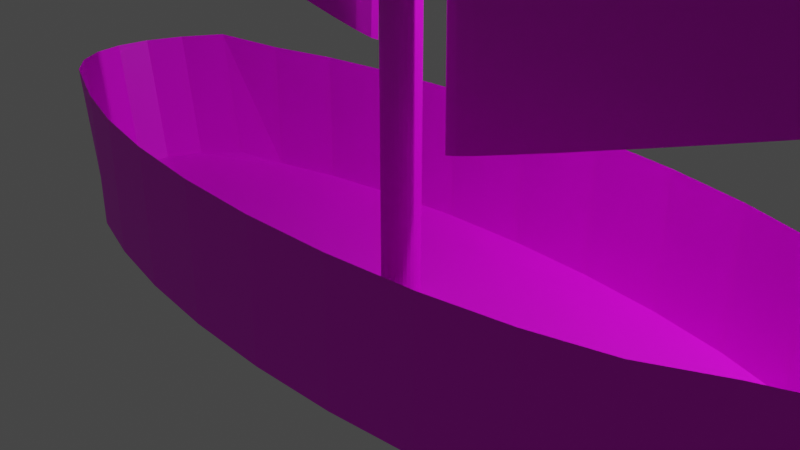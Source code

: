 # Source: bote.blend  (saved by Blender 3.4.6; exported with 4.5.12 LTS)
import bpy
from mathutils import Matrix  # noqa: F401  (used for matrix-valued properties, if any)

bpy.ops.wm.read_factory_settings(use_empty=True)
scene = bpy.context.scene
scene.name = 'Scene'

# ---- collections
col_collection = bpy.data.collections.new('Collection'); scene.collection.children.link(col_collection)

# ---- images (referenced by path relative to the original .blend; pixels are not part of the script)
import os
ASSET_DIR = os.environ.get("B2B_ASSET_DIR", "")  # directory of the original .blend (textures are referenced by path, not embedded)
HERE = os.path.dirname(os.path.abspath(__file__))  # packed textures are extracted next to this script under _unpacked/

def load_image(name, relpath, width, height, colorspace="sRGB"):
    """Load a texture the original file referenced (path relative to the .blend, or extracted next to this script)."""
    p = next((c for c in (os.path.join(HERE, relpath), os.path.join(ASSET_DIR, relpath)) if relpath and os.path.exists(c)), "")
    if p:
        img = bpy.data.images.load(p, check_existing=True)
        img.name = name
    else:  # same state as the original file: an image datablock whose file is absent (Cycles renders it pink)
        img = bpy.data.images.new(name, width, height)
        img.source = "FILE"
        img.filepath = "//" + (relpath or name)
    img.colorspace_settings.name = colorspace
    return img
img_madera_png = load_image('madera.png', 'madera.png', 1024, 1024, 'sRGB')
img_maderaoscura_png = load_image('maderaOscura.png', 'maderaOscura.png', 1024, 1024, 'sRGB')
img_telablanca_png = load_image('telaBlanca.png', 'telaBlanca.png', 1024, 1024, 'sRGB')

# ---- materials (node trees are filled in below, after node groups)
mat_madera = bpy.data.materials.new('Madera')
mat_madera.use_transparent_shadow = False
mat_maderaoscura = bpy.data.materials.new('MaderaOscura')
mat_maderaoscura.use_transparent_shadow = False
mat_telablanca_001 = bpy.data.materials.new('telaBlanca.001')
mat_telablanca_001.use_transparent_shadow = False
mat_telablanca = bpy.data.materials.new('telaBlanca')
mat_telablanca.use_transparent_shadow = False

# ---- material node trees
mat_madera.use_nodes = True; mat_madera.node_tree.nodes.clear()
_N = mat_madera.node_tree.nodes; _L = mat_madera.node_tree.links
n0 = _N.new('ShaderNodeBsdfPrincipled'); n0.name = 'BSDF Principista'; n0.location = (10, 300)
n0.distribution = 'GGX'
n0.subsurface_method = 'RANDOM_WALK_SKIN'
n0.inputs[3].default_value = 1.45
n0.inputs[27].default_value = (0.0, 0.0, 0.0, 1.0)
n0.inputs[28].default_value = 1.0
n1 = _N.new('ShaderNodeOutputMaterial'); n1.name = 'Material'; n1.location = (300, 300)
n2 = _N.new('ShaderNodeTexImage'); n2.name = 'Imagen'; n2.location = (-280, 275)
n2.image = img_madera_png
_L.new(n0.outputs[0], n1.inputs[0])
_L.new(n2.outputs[0], n0.inputs[0])
n1.is_active_output = True
mat_maderaoscura.use_nodes = True; mat_maderaoscura.node_tree.nodes.clear()
_N = mat_maderaoscura.node_tree.nodes; _L = mat_maderaoscura.node_tree.links
n0 = _N.new('ShaderNodeBsdfPrincipled'); n0.name = 'BSDF Principista'; n0.location = (10, 300)
n0.distribution = 'GGX'
n0.subsurface_method = 'RANDOM_WALK_SKIN'
n0.inputs[3].default_value = 1.45
n0.inputs[27].default_value = (0.0, 0.0, 0.0, 1.0)
n0.inputs[28].default_value = 1.0
n1 = _N.new('ShaderNodeOutputMaterial'); n1.name = 'Material'; n1.location = (300, 300)
n2 = _N.new('ShaderNodeTexImage'); n2.name = 'Imagen'; n2.location = (-280, 275)
n2.image = img_maderaoscura_png
_L.new(n0.outputs[0], n1.inputs[0])
_L.new(n2.outputs[0], n0.inputs[0])
n1.is_active_output = True
mat_telablanca_001.use_nodes = True; mat_telablanca_001.node_tree.nodes.clear()
_N = mat_telablanca_001.node_tree.nodes; _L = mat_telablanca_001.node_tree.links
n0 = _N.new('ShaderNodeBsdfPrincipled'); n0.name = 'BSDF Principista'; n0.location = (10, 300)
n0.distribution = 'GGX'
n0.subsurface_method = 'RANDOM_WALK_SKIN'
n0.inputs[3].default_value = 1.45
n0.inputs[27].default_value = (0.0, 0.0, 0.0, 1.0)
n0.inputs[28].default_value = 1.0
n1 = _N.new('ShaderNodeOutputMaterial'); n1.name = 'Material'; n1.location = (300, 300)
n2 = _N.new('ShaderNodeTexImage'); n2.name = 'Imagen'; n2.location = (-280, 275)
n2.image = img_telablanca_png
_L.new(n0.outputs[0], n1.inputs[0])
_L.new(n2.outputs[0], n0.inputs[0])
n1.is_active_output = True
mat_telablanca.use_nodes = True; mat_telablanca.node_tree.nodes.clear()
_N = mat_telablanca.node_tree.nodes; _L = mat_telablanca.node_tree.links
n0 = _N.new('ShaderNodeBsdfPrincipled'); n0.name = 'BSDF Principista'; n0.location = (10, 300)
n0.distribution = 'GGX'
n0.subsurface_method = 'RANDOM_WALK_SKIN'
n0.inputs[3].default_value = 1.45
n0.inputs[27].default_value = (0.0, 0.0, 0.0, 1.0)
n0.inputs[28].default_value = 1.0
n1 = _N.new('ShaderNodeOutputMaterial'); n1.name = 'Material'; n1.location = (300, 300)
n2 = _N.new('ShaderNodeTexImage'); n2.name = 'Imagen'; n2.location = (-280, 275)
n2.image = img_telablanca_png
_L.new(n0.outputs[0], n1.inputs[0])
_L.new(n2.outputs[0], n0.inputs[0])
n1.is_active_output = True

# ---- world
world_world = bpy.data.worlds.new('World'); scene.world = world_world
world_world.use_nodes = True; world_world.node_tree.nodes.clear()
_N = world_world.node_tree.nodes; _L = world_world.node_tree.links
n0 = _N.new('ShaderNodeOutputWorld'); n0.name = 'World Output'; n0.location = (300, 300)
n1 = _N.new('ShaderNodeBackground'); n1.name = 'Background'; n1.location = (10, 300)
n1.inputs[0].default_value = (0.05088, 0.05088, 0.05088, 1.0)
_L.new(n1.outputs[0], n0.inputs[0])
n0.is_active_output = True
world_world.color = (0.05088, 0.05088, 0.05088)
world_world.use_sun_shadow = False
world_world.sun_shadow_jitter_overblur = 0.0

# ---- cameras
cam_camera = bpy.data.cameras.new('Camera')
cam_camera.clip_end = 100.0
cam_camera.ortho_scale = 7.314

# ---- lights
light_light = bpy.data.lights.new('Light', 'POINT')
light_light.transmission_factor = 0.0
light_light.energy = 1000.0
light_light.shadow_soft_size = 0.1
light_light.shadow_maximum_resolution = 0.006
light_light.use_absolute_resolution = True

# ---- meshes
me_cilindro = bpy.data.meshes.new('Cilindro')
me_cilindro.from_pydata([(0.02178, -0.09026, -11.21), (0.0, 1.0, 1.0), (0.02178, -0.09026, 0.9936), (0.1951, 0.9808, 1.0), (0.02951, -0.08123, -11.21), (0.3827, 0.9239, 1.0), (0.02951, -0.08123, 0.9936), (0.5556, 0.8315, 1.0), (0.03628, -0.06908, -11.21), (0.7071, 0.7071, 1.0), (0.03628, -0.06908, 0.9936), (0.8069, 0.5556, 0.9148), (0.04183, -0.05428, -11.21), (0.8984, 0.3827, 0.9891), (0.04183, -0.05428, 0.9936), (0.9547, 0.1951, 1.035), (0.04596, -0.03739, -11.21), (0.9737, 0.0, 1.05), (0.04596, -0.03739, 0.9936), (0.9547, -0.1951, 1.035), (0.0485, -0.01906, -11.21), (0.8984, -0.3827, 0.9891), (0.0485, -0.01906, 0.9936), (0.8069, -0.5556, 0.9148), (0.04936, 3.382e-07, -11.21), (0.7071, -0.7071, 1.0), (0.04936, 3.382e-07, 0.9936), (0.5556, -0.8315, 1.0), (0.0485, 0.01906, -11.21), (0.3827, -0.9239, 1.0), (0.0485, 0.01906, 0.9936), (0.1951, -0.9808, 1.0), (0.04596, 0.03739, -11.21), (0.0, -1.0, 1.0), (0.04596, 0.03739, 0.9936), (-0.1951, -0.9808, 1.0), (0.04183, 0.05428, -11.21), (-0.3827, -0.9239, 1.0), (0.04183, 0.05428, 0.9936), (-0.5556, -0.8315, 1.0), (0.03628, 0.06908, -11.21), (-0.7071, -0.7071, 1.0), (0.03628, 0.06908, 0.9936), (-0.8063, -0.5556, 0.9125), (0.02951, 0.08123, -11.21), (-0.8977, -0.3827, 0.9886), (0.02951, 0.08123, 0.9936), (-0.954, -0.1951, 1.035), (0.02178, 0.09026, -11.21), (-0.973, 0.0, 1.051), (0.02178, 0.09026, 0.9936), (-0.954, 0.1951, 1.035), (0.0134, 0.09582, -11.21), (-0.8977, 0.3827, 0.9886), (0.0134, 0.09582, 0.9936), (-0.8063, 0.5556, 0.9125), (0.00469, 0.09769, -11.21), (-0.7071, 0.7071, 1.0), (0.00469, 0.09769, 0.9936), (-0.5556, 0.8315, 1.0), (-0.3827, 0.9239, 1.0), (-0.1951, 0.9808, 1.0), (0.0, 1.0, -0.7241), (0.1951, 0.9808, -0.7241), (0.3827, 0.9239, -0.7241), (0.5556, 0.8315, -0.7241), (0.7071, 0.7071, -0.7241), (0.8509, 0.5556, -0.7915), (0.9424, 0.3827, -0.7173), (0.9987, 0.1951, -0.6715), (1.018, 0.0, -0.6561), (0.9987, -0.1951, -0.6715), (0.9424, -0.3827, -0.7173), (0.8509, -0.5556, -0.7915), (0.7071, -0.7071, -0.7241), (0.5556, -0.8315, -0.7241), (0.3827, -0.9239, -0.7241), (0.1951, -0.9808, -0.7241), (0.0, -1.0, -0.7241), (-0.1951, -0.9808, -0.7241), (-0.3827, -0.9239, -0.7241), (-0.5556, -0.8315, -0.7241), (-0.7071, -0.7071, -0.7241), (-0.8514, -0.5556, -0.793), (-0.9428, -0.3827, -0.7169), (-0.9991, -0.1951, -0.6701), (-1.018, 0.0, -0.6542), (-0.9991, 0.1951, -0.6701), (-0.9428, 0.3827, -0.7169), (-0.8514, 0.5556, -0.793), (-0.7071, 0.7071, -0.7241), (-0.5556, 0.8315, -0.7241), (-0.3827, 0.9239, -0.7241), (-0.1951, 0.9808, -0.7241), (0.0134, -0.09582, 0.9936), (0.0134, -0.09582, -11.21), (0.00469, -0.09769, 0.9936), (0.00469, -0.09769, -11.21), (-0.004024, -0.09582, 0.9936), (-0.004024, -0.09582, -11.21), (-0.0124, -0.09026, 0.9936), (-0.0124, -0.09026, -11.21), (-0.02013, -0.08123, 0.9936), (-0.02013, -0.08123, -11.21), (-0.0269, -0.06908, 0.9936), (-0.0269, -0.06908, -11.21), (-0.03245, -0.05428, 0.9936), (-0.03245, -0.05428, -11.21), (-0.03658, -0.03739, 0.9936), (-0.03658, -0.03739, -11.21), (-0.03912, -0.01906, 0.9936), (-0.03912, -0.01906, -11.21), (-0.03998, 3.382e-07, 0.9936), (-0.03998, 3.382e-07, -11.21), (-0.03912, 0.01906, 0.9936), (-0.03912, 0.01906, -11.21), (-0.03658, 0.03739, 0.9936), (-0.03658, 0.03739, -11.21), (-0.03245, 0.05428, 0.9936), (-0.03245, 0.05428, -11.21), (-0.0269, 0.06908, 0.9936), (-0.0269, 0.06908, -11.21), (-0.02013, 0.08123, 0.9936), (-0.02013, 0.08123, -11.21), (-0.0124, 0.09026, 0.9936), (-0.0124, 0.09026, -11.21), (-0.004024, 0.09582, 0.9936), (-0.004024, 0.09582, -11.21)], [], [(62, 1, 3, 63), (63, 3, 5, 64), (64, 5, 7, 65), (65, 7, 9, 66), (66, 9, 11, 67), (67, 11, 13, 68), (68, 13, 15, 69), (69, 15, 17, 70), (70, 17, 19, 71), (71, 19, 21, 72), (72, 21, 23, 73), (73, 23, 25, 74), (74, 25, 27, 75), (75, 27, 29, 76), (76, 29, 31, 77), (77, 31, 33, 78), (78, 33, 35, 79), (79, 35, 37, 80), (80, 37, 39, 81), (81, 39, 41, 82), (82, 41, 43, 83), (83, 43, 45, 84), (84, 45, 47, 85), (85, 47, 49, 86), (86, 49, 51, 87), (87, 51, 53, 88), (88, 53, 55, 89), (89, 55, 57, 90), (90, 57, 59, 91), (91, 59, 60, 92), (3, 1, 61, 60, 59, 57, 55, 53, 51, 49, 47, 45, 43, 41, 39, 37, 35, 33, 31, 29, 27, 25, 23, 21, 19, 17, 15, 13, 11, 9, 7, 5), (92, 60, 61, 93), (93, 61, 1, 62), (22, 20, 16, 18), (26, 24, 20, 22), (30, 28, 24, 26), (34, 32, 28, 30), (38, 36, 32, 34), (42, 40, 36, 38), (46, 44, 40, 42), (50, 48, 44, 46), (54, 52, 48, 50), (58, 56, 52, 54), (18, 16, 12, 14), (14, 12, 8, 10), (10, 8, 4, 6), (6, 4, 0, 2), (2, 0, 95, 94), (94, 95, 97, 96), (96, 97, 99, 98), (98, 99, 101, 100), (100, 101, 103, 102), (102, 103, 105, 104), (104, 105, 107, 106), (106, 107, 109, 108), (108, 109, 111, 110), (110, 111, 113, 112), (112, 113, 115, 114), (114, 115, 117, 116), (116, 117, 119, 118), (118, 119, 121, 120), (120, 121, 123, 122), (122, 123, 125, 124), (18, 14, 10, 6, 2, 94, 96, 98, 100, 102, 104, 106, 108, 110, 112, 114, 116, 118, 120, 122, 124, 126, 58, 54, 50, 46, 42, 38, 34, 30, 26, 22), (124, 125, 127, 126), (126, 127, 56, 58), (12, 16, 20, 24, 28, 32, 36, 40, 44, 48, 52, 56, 127, 125, 123, 121, 119, 117, 115, 113, 111, 109, 107, 105, 103, 101, 99, 97, 95, 0, 4, 8)])
me_cilindro.polygons.foreach_set('material_index', [0, 0, 0, 0, 0, 0, 0, 0, 0, 0, 0, 0, 0, 0, 0, 0, 0, 0, 0, 0, 0, 0, 0, 0, 0, 0, 0, 0, 0, 0, 0, 0, 0, 1, 1, 1, 1, 1, 1, 1, 1, 1, 1, 1, 1, 1, 1, 1, 1, 1, 1, 1, 1, 1, 1, 1, 1, 1, 1, 1, 1, 1, 1, 0, 1, 1, 0])
_uv = me_cilindro.uv_layers.new(name='MapaUV')
_uv.uv.foreach_set('vector', [1.0, 0.569, 1.0, 1.0, 0.9688, 1.0, 0.9688, 0.569, 0.9688, 0.569, 0.9688, 1.0, 0.9375, 1.0, 0.9375, 0.569, 0.9375, 0.569, 0.9375, 1.0, 0.9062, 1.0, 0.9062, 0.569, 0.9062, 0.569, 0.9062, 1.0, 0.875, 1.0, 0.875, 0.569, 0.875, 0.569, 0.875, 1.0, 0.8438, 1.0, 0.8438, 0.569, 0.8438, 0.569, 0.8438, 1.0, 0.8125, 1.0, 0.8125, 0.569, 0.8125, 0.569, 0.8125, 1.0, 0.7812, 1.0, 0.7812, 0.569, 0.7812, 0.569, 0.7812, 1.0, 0.75, 1.0, 0.75, 0.569, 0.75, 0.569, 0.75, 1.0, 0.7188, 1.0, 0.7188, 0.569, 0.7188, 0.569, 0.7188, 1.0, 0.6875, 1.0, 0.6875, 0.569, 0.6875, 0.569, 0.6875, 1.0, 0.6562, 1.0, 0.6562, 0.569, 0.6562, 0.569, 0.6562, 1.0, 0.625, 1.0, 0.625, 0.569, 0.625, 0.569, 0.625, 1.0, 0.5938, 1.0, 0.5938, 0.569, 0.5938, 0.569, 0.5938, 1.0, 0.5625, 1.0, 0.5625, 0.569, 0.5625, 0.569, 0.5625, 1.0, 0.5312, 1.0, 0.5312, 0.569, 0.5312, 0.569, 0.5312, 1.0, 0.5, 1.0, 0.5, 0.569, 0.5, 0.569, 0.5, 1.0, 0.4688, 1.0, 0.4688, 0.569, 0.4688, 0.569, 0.4688, 1.0, 0.4375, 1.0, 0.4375, 0.569, 0.4375, 0.569, 0.4375, 1.0, 0.4062, 1.0, 0.4062, 0.569, 0.4062, 0.569, 0.4062, 1.0, 0.375, 1.0, 0.375, 0.569, 0.375, 0.569, 0.375, 1.0, 0.3438, 1.0, 0.3437, 0.569, 0.3437, 0.569, 0.3438, 1.0, 0.3125, 1.0, 0.3125, 0.569, 0.3125, 0.569, 0.3125, 1.0, 0.2812, 1.0, 0.2812, 0.569, 0.2812, 0.569, 0.2812, 1.0, 0.25, 1.0, 0.25, 0.569, 0.25, 0.569, 0.25, 1.0, 0.2188, 1.0, 0.2188, 0.569, 0.2188, 0.569, 0.2188, 1.0, 0.1875, 1.0, 0.1875, 0.569, 0.1875, 0.569, 0.1875, 1.0, 0.1562, 1.0, 0.1563, 0.569, 0.1563, 0.569, 0.1562, 1.0, 0.125, 1.0, 0.125, 0.569, 0.125, 0.569, 0.125, 1.0, 0.09375, 1.0, 0.09375, 0.569, 0.09375, 0.569, 0.09375, 1.0, 0.0625, 1.0, 0.0625, 0.569, 0.2968, 0.4854, 0.25, 0.49, 0.2032, 0.4854, 0.1582, 0.4717, 0.1167, 0.4496, 0.08029, 0.4197, 0.05045, 0.3833, 0.02827, 0.3418, 0.01461, 0.2968, 0.01, 0.25, 0.01461, 0.2032, 0.02827, 0.1582, 0.05045, 0.1167, 0.08029, 0.08029, 0.1167, 0.05045, 0.1582, 0.02827, 0.2032, 0.01461, 0.25, 0.01, 0.2968, 0.01461, 0.3418, 0.02827, 0.3833, 0.05045, 0.4197, 0.08029, 0.4496, 0.1167, 0.4717, 0.1582, 0.4854, 0.2032, 0.49, 0.25, 0.4854, 0.2968, 0.4717, 0.3418, 0.4496, 0.3833, 0.4197, 0.4197, 0.3833, 0.4496, 0.3418, 0.4717, 0.0625, 0.569, 0.0625, 1.0, 0.03125, 1.0, 0.03125, 0.569, 0.03125, 0.569, 0.03125, 1.0, 0.0, 1.0, 0.0, 0.569, 1.0, 0.5, 1.0, 1.0, 0.9688, 1.0, 0.9688, 0.5, 0.9688, 0.5, 0.9688, 1.0, 0.9375, 1.0, 0.9375, 0.5, 0.9375, 0.5, 0.9375, 1.0, 0.9062, 1.0, 0.9062, 0.5, 0.9062, 0.5, 0.9062, 1.0, 0.875, 1.0, 0.875, 0.5, 0.875, 0.5, 0.875, 1.0, 0.8438, 1.0, 0.8438, 0.5, 0.8438, 0.5, 0.8438, 1.0, 0.8125, 1.0, 0.8125, 0.5, 0.8125, 0.5, 0.8125, 1.0, 0.7812, 1.0, 0.7812, 0.5, 0.7812, 0.5, 0.7812, 1.0, 0.75, 1.0, 0.75, 0.5, 0.75, 0.5, 0.75, 1.0, 0.7188, 1.0, 0.7188, 0.5, 0.7188, 0.5, 0.7188, 1.0, 0.6875, 1.0, 0.6875, 0.5, 0.6875, 0.5, 0.6875, 1.0, 0.6562, 1.0, 0.6562, 0.5, 0.6562, 0.5, 0.6562, 1.0, 0.625, 1.0, 0.625, 0.5, 0.625, 0.5, 0.625, 1.0, 0.5938, 1.0, 0.5938, 0.5, 0.5938, 0.5, 0.5938, 1.0, 0.5625, 1.0, 0.5625, 0.5, 0.5625, 0.5, 0.5625, 1.0, 0.5312, 1.0, 0.5312, 0.5, 0.5312, 0.5, 0.5312, 1.0, 0.5, 1.0, 0.5, 0.5, 0.5, 0.5, 0.5, 1.0, 0.4688, 1.0, 0.4688, 0.5, 0.4688, 0.5, 0.4688, 1.0, 0.4375, 1.0, 0.4375, 0.5, 0.4375, 0.5, 0.4375, 1.0, 0.4062, 1.0, 0.4062, 0.5, 0.4062, 0.5, 0.4062, 1.0, 0.375, 1.0, 0.375, 0.5, 0.375, 0.5, 0.375, 1.0, 0.3438, 1.0, 0.3438, 0.5, 0.3438, 0.5, 0.3438, 1.0, 0.3125, 1.0, 0.3125, 0.5, 0.3125, 0.5, 0.3125, 1.0, 0.2812, 1.0, 0.2812, 0.5, 0.2812, 0.5, 0.2812, 1.0, 0.25, 1.0, 0.25, 0.5, 0.25, 0.5, 0.25, 1.0, 0.2188, 1.0, 0.2188, 0.5, 0.2188, 0.5, 0.2188, 1.0, 0.1875, 1.0, 0.1875, 0.5, 0.1875, 0.5, 0.1875, 1.0, 0.1562, 1.0, 0.1562, 0.5, 0.1562, 0.5, 0.1562, 1.0, 0.125, 1.0, 0.125, 0.5, 0.125, 0.5, 0.125, 1.0, 0.09375, 1.0, 0.09375, 0.5, 0.09375, 0.5, 0.09375, 1.0, 0.0625, 1.0, 0.0625, 0.5, 0.4717, 0.1582, 0.4496, 0.1167, 0.4197, 0.08029, 0.3833, 0.05045, 0.3418, 0.02827, 0.2968, 0.01461, 0.25, 0.01, 0.2032, 0.01461, 0.1582, 0.02827, 0.1167, 0.05045, 0.08029, 0.08029, 0.05045, 0.1167, 0.02827, 0.1582, 0.01461, 0.2032, 0.01, 0.25, 0.01461, 0.2968, 0.02827, 0.3418, 0.05045, 0.3833, 0.08029, 0.4197, 0.1167, 0.4496, 0.1582, 0.4717, 0.2032, 0.4854, 0.25, 0.49, 0.2968, 0.4854, 0.3418, 0.4717, 0.3833, 0.4496, 0.4197, 0.4197, 0.4496, 0.3833, 0.4717, 0.3418, 0.4854, 0.2968, 0.49, 0.25, 0.4854, 0.2032, 0.0625, 0.5, 0.0625, 1.0, 0.03125, 1.0, 0.03125, 0.5, 0.03125, 0.5, 0.03125, 1.0, 0.0, 1.0, 0.0, 0.5, 0.9496, 0.1167, 0.9717, 0.1582, 0.9854, 0.2032, 0.99, 0.25, 0.9854, 0.2968, 0.9717, 0.3418, 0.9496, 0.3833, 0.9197, 0.4197, 0.8833, 0.4496, 0.8418, 0.4717, 0.7968, 0.4854, 0.75, 0.49, 0.7032, 0.4854, 0.6582, 0.4717, 0.6167, 0.4496, 0.5803, 0.4197, 0.5504, 0.3833, 0.5283, 0.3418, 0.5146, 0.2968, 0.51, 0.25, 0.5146, 0.2032, 0.5283, 0.1582, 0.5504, 0.1167, 0.5803, 0.08029, 0.6167, 0.05045, 0.6582, 0.02827, 0.7032, 0.01461, 0.75, 0.01, 0.7968, 0.01461, 0.8418, 0.02827, 0.8833, 0.05045, 0.9197, 0.08029])
me_cilindro.materials.append(mat_madera)
me_cilindro.materials.append(mat_maderaoscura)
me_cilindro.update()
me_cono = bpy.data.meshes.new('Cono')
me_cono.from_pydata([(0.0, 1.0, -1.0), (0.1951, 0.9808, -1.0), (0.3827, 0.9239, -1.0), (0.5556, 0.8315, -1.0), (0.7071, 0.7071, -1.0), (0.8315, 0.5556, -1.0), (0.9239, 0.3827, -1.0), (0.9808, 0.1951, -1.0), (1.0, 0.0, -1.0), (0.9808, -0.1951, -1.0), (0.9239, -0.3827, -1.0), (0.8315, -0.5556, -1.0), (0.7071, -0.7071, -1.0), (0.5556, -0.8315, -1.0), (0.3827, -0.9239, -1.0), (0.1951, -0.9808, -1.0), (0.0, -1.0, -1.0), (-0.1951, -0.9808, -1.0), (-0.3827, -0.9239, -1.0), (-0.5556, -0.8315, -1.0), (-0.7071, -0.7071, -1.0), (-0.8315, -0.5556, -1.0), (-0.9239, -0.3827, -1.0), (-0.9808, -0.1951, -1.0), (-1.0, 0.0, -1.0), (-0.9808, 0.1951, -1.0), (-0.9239, 0.3827, -1.0), (-0.8315, 0.5556, -1.0), (-0.7071, 0.7071, -1.0), (-0.5556, 0.8315, -1.0), (-0.3827, 0.9239, -1.0), (-0.1951, 0.9808, -1.0), (0.0, 0.0, 1.0)], [], [(0, 32, 1), (1, 32, 2), (2, 32, 3), (3, 32, 4), (4, 32, 5), (5, 32, 6), (6, 32, 7), (7, 32, 8), (8, 32, 9), (9, 32, 10), (10, 32, 11), (11, 32, 12), (12, 32, 13), (13, 32, 14), (14, 32, 15), (15, 32, 16), (16, 32, 17), (17, 32, 18), (18, 32, 19), (19, 32, 20), (20, 32, 21), (21, 32, 22), (22, 32, 23), (23, 32, 24), (24, 32, 25), (25, 32, 26), (26, 32, 27), (27, 32, 28), (28, 32, 29), (29, 32, 30), (0, 1, 2, 3, 4, 5, 6, 7, 8, 9, 10, 11, 12, 13, 14, 15, 16, 17, 18, 19, 20, 21, 22, 23, 24, 25, 26, 27, 28, 29, 30, 31), (30, 32, 31), (31, 32, 0)])
_uv = me_cono.uv_layers.new(name='MapaUV')
_uv.uv.foreach_set('vector', [0.25, 0.49, 0.25, 0.25, 0.2968, 0.4854, 0.2968, 0.4854, 0.25, 0.25, 0.3418, 0.4717, 0.3418, 0.4717, 0.25, 0.25, 0.3833, 0.4496, 0.3833, 0.4496, 0.25, 0.25, 0.4197, 0.4197, 0.4197, 0.4197, 0.25, 0.25, 0.4496, 0.3833, 0.4496, 0.3833, 0.25, 0.25, 0.4717, 0.3418, 0.4717, 0.3418, 0.25, 0.25, 0.4854, 0.2968, 0.4854, 0.2968, 0.25, 0.25, 0.49, 0.25, 0.49, 0.25, 0.25, 0.25, 0.4854, 0.2032, 0.4854, 0.2032, 0.25, 0.25, 0.4717, 0.1582, 0.4717, 0.1582, 0.25, 0.25, 0.4496, 0.1167, 0.4496, 0.1167, 0.25, 0.25, 0.4197, 0.08029, 0.4197, 0.08029, 0.25, 0.25, 0.3833, 0.05045, 0.3833, 0.05045, 0.25, 0.25, 0.3418, 0.02827, 0.3418, 0.02827, 0.25, 0.25, 0.2968, 0.01461, 0.2968, 0.01461, 0.25, 0.25, 0.25, 0.01, 0.25, 0.01, 0.25, 0.25, 0.2032, 0.01461, 0.2032, 0.01461, 0.25, 0.25, 0.1582, 0.02827, 0.1582, 0.02827, 0.25, 0.25, 0.1167, 0.05045, 0.1167, 0.05045, 0.25, 0.25, 0.08029, 0.08029, 0.08029, 0.08029, 0.25, 0.25, 0.05045, 0.1167, 0.05045, 0.1167, 0.25, 0.25, 0.02827, 0.1582, 0.02827, 0.1582, 0.25, 0.25, 0.01461, 0.2032, 0.01461, 0.2032, 0.25, 0.25, 0.01, 0.25, 0.01, 0.25, 0.25, 0.25, 0.01461, 0.2968, 0.01461, 0.2968, 0.25, 0.25, 0.02827, 0.3418, 0.02827, 0.3418, 0.25, 0.25, 0.05045, 0.3833, 0.05045, 0.3833, 0.25, 0.25, 0.08029, 0.4197, 0.08029, 0.4197, 0.25, 0.25, 0.1167, 0.4496, 0.1167, 0.4496, 0.25, 0.25, 0.1582, 0.4717, 0.75, 0.49, 0.7968, 0.4854, 0.8418, 0.4717, 0.8833, 0.4496, 0.9197, 0.4197, 0.9496, 0.3833, 0.9717, 0.3418, 0.9854, 0.2968, 0.99, 0.25, 0.9854, 0.2032, 0.9717, 0.1582, 0.9496, 0.1167, 0.9197, 0.08029, 0.8833, 0.05045, 0.8418, 0.02827, 0.7968, 0.01461, 0.75, 0.01, 0.7032, 0.01461, 0.6582, 0.02827, 0.6167, 0.05045, 0.5803, 0.08029, 0.5504, 0.1167, 0.5283, 0.1582, 0.5146, 0.2032, 0.51, 0.25, 0.5146, 0.2968, 0.5283, 0.3418, 0.5504, 0.3833, 0.5803, 0.4197, 0.6167, 0.4496, 0.6582, 0.4717, 0.7032, 0.4854, 0.1582, 0.4717, 0.25, 0.25, 0.2032, 0.4854, 0.2032, 0.4854, 0.25, 0.25, 0.25, 0.49])
me_cono.materials.append(mat_telablanca_001)
me_cono.update()
me_cono_001 = bpy.data.meshes.new('Cono.001')
me_cono_001.from_pydata([(0.0, 1.0, -1.0), (0.1951, 0.9808, -1.0), (0.3827, 0.9239, -1.0), (0.5556, 0.8315, -1.0), (0.7071, 0.7071, -1.0), (0.8315, 0.5556, -1.0), (0.9239, 0.3827, -1.0), (0.9808, 0.1951, -1.0), (1.0, 0.0, -1.0), (0.9808, -0.1951, -1.0), (0.9239, -0.3827, -1.0), (0.8315, -0.5556, -1.0), (0.7071, -0.7071, -1.0), (0.5556, -0.8315, -1.0), (0.3827, -0.9239, -1.0), (0.1951, -0.9808, -1.0), (0.0, -1.0, -1.0), (-0.1951, -0.9808, -1.0), (-0.3827, -0.9239, -1.0), (-0.5556, -0.8315, -1.0), (-0.7071, -0.7071, -1.0), (-0.8315, -0.5556, -1.0), (-0.9239, -0.3827, -1.0), (-0.9808, -0.1951, -1.0), (-1.0, 0.0, -1.0), (-0.9808, 0.1951, -1.0), (-0.9239, 0.3827, -1.0), (-0.8315, 0.5556, -1.0), (-0.7071, 0.7071, -1.0), (-0.5556, 0.8315, -1.0), (-0.3827, 0.9239, -1.0), (-0.1951, 0.9808, -1.0), (0.0, 0.0, 1.0)], [], [(0, 32, 1), (1, 32, 2), (2, 32, 3), (3, 32, 4), (4, 32, 5), (5, 32, 6), (6, 32, 7), (7, 32, 8), (8, 32, 9), (9, 32, 10), (10, 32, 11), (11, 32, 12), (12, 32, 13), (13, 32, 14), (14, 32, 15), (15, 32, 16), (16, 32, 17), (17, 32, 18), (18, 32, 19), (19, 32, 20), (20, 32, 21), (21, 32, 22), (22, 32, 23), (23, 32, 24), (24, 32, 25), (25, 32, 26), (26, 32, 27), (27, 32, 28), (28, 32, 29), (29, 32, 30), (0, 1, 2, 3, 4, 5, 6, 7, 8, 9, 10, 11, 12, 13, 14, 15, 16, 17, 18, 19, 20, 21, 22, 23, 24, 25, 26, 27, 28, 29, 30, 31), (30, 32, 31), (31, 32, 0)])
_uv = me_cono_001.uv_layers.new(name='MapaUV')
_uv.uv.foreach_set('vector', [0.25, 0.49, 0.25, 0.25, 0.2968, 0.4854, 0.2968, 0.4854, 0.25, 0.25, 0.3418, 0.4717, 0.3418, 0.4717, 0.25, 0.25, 0.3833, 0.4496, 0.3833, 0.4496, 0.25, 0.25, 0.4197, 0.4197, 0.4197, 0.4197, 0.25, 0.25, 0.4496, 0.3833, 0.4496, 0.3833, 0.25, 0.25, 0.4717, 0.3418, 0.4717, 0.3418, 0.25, 0.25, 0.4854, 0.2968, 0.4854, 0.2968, 0.25, 0.25, 0.49, 0.25, 0.49, 0.25, 0.25, 0.25, 0.4854, 0.2032, 0.4854, 0.2032, 0.25, 0.25, 0.4717, 0.1582, 0.4717, 0.1582, 0.25, 0.25, 0.4496, 0.1167, 0.4496, 0.1167, 0.25, 0.25, 0.4197, 0.08029, 0.4197, 0.08029, 0.25, 0.25, 0.3833, 0.05045, 0.3833, 0.05045, 0.25, 0.25, 0.3418, 0.02827, 0.3418, 0.02827, 0.25, 0.25, 0.2968, 0.01461, 0.2968, 0.01461, 0.25, 0.25, 0.25, 0.01, 0.25, 0.01, 0.25, 0.25, 0.2032, 0.01461, 0.2032, 0.01461, 0.25, 0.25, 0.1582, 0.02827, 0.1582, 0.02827, 0.25, 0.25, 0.1167, 0.05045, 0.1167, 0.05045, 0.25, 0.25, 0.08029, 0.08029, 0.08029, 0.08029, 0.25, 0.25, 0.05045, 0.1167, 0.05045, 0.1167, 0.25, 0.25, 0.02827, 0.1582, 0.02827, 0.1582, 0.25, 0.25, 0.01461, 0.2032, 0.01461, 0.2032, 0.25, 0.25, 0.01, 0.25, 0.01, 0.25, 0.25, 0.25, 0.01461, 0.2968, 0.01461, 0.2968, 0.25, 0.25, 0.02827, 0.3418, 0.02827, 0.3418, 0.25, 0.25, 0.05045, 0.3833, 0.05045, 0.3833, 0.25, 0.25, 0.08029, 0.4197, 0.08029, 0.4197, 0.25, 0.25, 0.1167, 0.4496, 0.1167, 0.4496, 0.25, 0.25, 0.1582, 0.4717, 0.75, 0.49, 0.7968, 0.4854, 0.8418, 0.4717, 0.8833, 0.4496, 0.9197, 0.4197, 0.9496, 0.3833, 0.9717, 0.3418, 0.9854, 0.2968, 0.99, 0.25, 0.9854, 0.2032, 0.9717, 0.1582, 0.9496, 0.1167, 0.9197, 0.08029, 0.8833, 0.05045, 0.8418, 0.02827, 0.7968, 0.01461, 0.75, 0.01, 0.7032, 0.01461, 0.6582, 0.02827, 0.6167, 0.05045, 0.5803, 0.08029, 0.5504, 0.1167, 0.5283, 0.1582, 0.5146, 0.2032, 0.51, 0.25, 0.5146, 0.2968, 0.5283, 0.3418, 0.5504, 0.3833, 0.5803, 0.4197, 0.6167, 0.4496, 0.6582, 0.4717, 0.7032, 0.4854, 0.1582, 0.4717, 0.25, 0.25, 0.2032, 0.4854, 0.2032, 0.4854, 0.25, 0.25, 0.25, 0.49])
me_cono_001.materials.append(mat_telablanca)
me_cono_001.update()

# ---- objects
ob_light = bpy.data.objects.new('Light', light_light)
ob_camera = bpy.data.objects.new('Camera', cam_camera)
ob_cilindro = bpy.data.objects.new('Cilindro', me_cilindro)
ob_cono = bpy.data.objects.new('Cono', me_cono)
ob_cono_001 = bpy.data.objects.new('Cono.001', me_cono_001)

# ---- transforms, parenting, visibility, modifiers, constraints
ob_light.location = (4.076, 1.005, 5.904)
ob_light.rotation_euler = (0.6503, 0.05522, 1.866)
ob_light.lock_rotations_4d = False
ob_light.empty_display_type = 'ARROWS'
ob_light.color = (0.0, 0.0, 0.0, 0.0)
ob_light.lineart.crease_threshold = 0.0
ob_camera.location = (7.359, -6.926, 4.958)
ob_camera.rotation_euler = (1.109, 0.0, 0.8149)
ob_camera.lock_rotations_4d = False
ob_camera.empty_display_type = 'ARROWS'
ob_camera.color = (0.0, 0.0, 0.0, 0.0)
ob_camera.display_type = 'WIRE'
ob_camera.lineart.crease_threshold = 0.0
ob_cilindro.location = (0.0, 0.0, 0.0)
ob_cilindro.scale = (5.227, 1.862, -0.9315)
ob_cono.location = (2.012, 0.02628, 6.155)
ob_cono.rotation_euler = (1.277e-09, -0.3417, 1.587e-08)
ob_cono.scale = (3.096, 0.2249, 4.5)
ob_cono_001.location = (-1.857, 0.02628, 6.577)
ob_cono_001.rotation_euler = (0.02046, -0.3626, 3.303)
ob_cono_001.scale = (3.016, 0.2249, 4.043)

# ---- collection membership
col_collection.objects.link(ob_light)
col_collection.objects.link(ob_camera)
col_collection.objects.link(ob_cilindro)
col_collection.objects.link(ob_cono)
col_collection.objects.link(ob_cono_001)

# ---- scene / render settings (as saved in the file)
scene.camera = ob_camera
scene.frame_start = 1; scene.frame_end = 250; scene.frame_set(1)
scene.render.engine = 'BLENDER_EEVEE_NEXT'
scene.cycles.sampling_pattern = 'TABULATED_SOBOL'
scene.cycles.use_light_tree = False
scene.view_settings.view_transform = 'Filmic'
bpy.context.view_layer.update()
